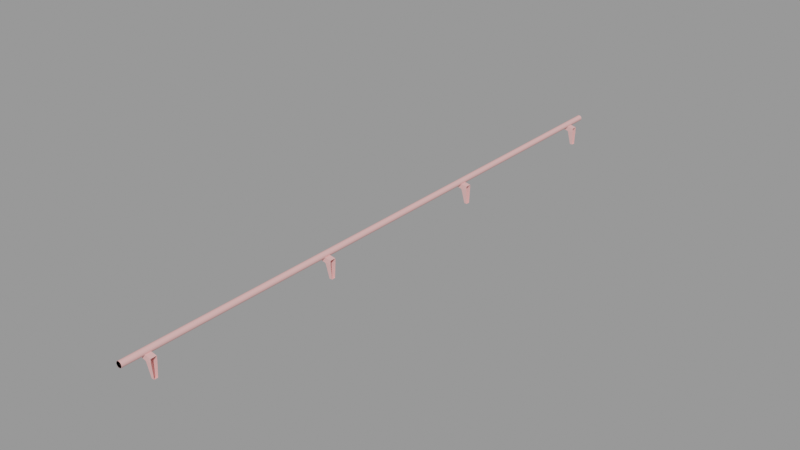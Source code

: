 # Source: railing_stairs001c.blend  (saved by Blender 2.92.15; exported with 4.5.12 LTS)
import bpy
from mathutils import Matrix  # noqa: F401  (used for matrix-valued properties, if any)

bpy.ops.wm.read_factory_settings(use_empty=True)
scene = bpy.context.scene
scene.name = 'railing_stairs001c.qc'

# ---- collections
col_railing_stairs001c = bpy.data.collections.new('railing_stairs001c'); scene.collection.children.link(col_railing_stairs001c)

# ---- materials (node trees are filled in below, after node groups)
mat_railing_stairs001 = bpy.data.materials.new('railing_stairs001')
mat_railing_stairs001.use_transparent_shadow = False
mat_railing_stairs001.diffuse_color = (0.8714, 0.4722, 0.4555, 1.0)
mat_phy = bpy.data.materials.new('  phy')
mat_phy.use_transparent_shadow = False
mat_phy.diffuse_color = (0.8835, 0.8178, 0.4435, 1.0)

# ---- material node trees

# ---- meshes
me_railing_stairs001c_reference = bpy.data.meshes.new('railing_stairs001c_reference')
me_railing_stairs001c_reference.from_pydata([(-3.872, -96.98, 1.977), (-0.006159, -96.98, 1.26), (-3.872, -95.02, 1.977), (-0.006159, -95.02, 1.26), (-1.899, 95.06, -0.561), (-0.9708, 95.4, -5.001), (-0.008143, 95.4, -5.001), (-0.006167, 95.02, 0.04216), (-1.408, 95.02, 0.04216), (-1.994, 95.05, -0.3216), (-2.164, 95.03, -0.1277), (-2.389, 95.02, -0.001556), (-2.643, 95.02, 0.04216), (-0.004188, 32.6, -5.001), (-0.9621, 32.6, -5.001), (-0.006164, 32.98, 0.04216), (-1.387, 32.98, 0.04216), (-1.88, 32.94, -0.5613), (-1.975, 32.95, -0.3219), (-2.144, 32.97, -0.1278), (-2.369, 32.98, -0.001601), (-2.623, 32.98, 0.04216), (-0.9708, 31.4, -5.001), (-0.00814, 31.4, -5.001), (-1.899, 31.06, -0.561), (-0.006164, 31.02, 0.04216), (-1.408, 31.02, 0.04216), (-1.994, 31.05, -0.3216), (-2.164, 31.03, -0.1277), (-2.389, 31.02, -0.001559), (-2.643, 31.02, 0.04216), (-0.9708, -32.6, -5.001), (-0.9621, -31.4, -5.001), (-0.008138, -32.6, -5.001), (-0.004186, -31.4, -5.001), (-1.899, -32.94, -0.561), (-0.006162, -32.98, 0.04215), (-1.408, -32.98, 0.04215), (-1.994, -32.95, -0.3216), (-2.164, -32.97, -0.1277), (-2.389, -32.98, -0.001561), (-2.643, -32.98, 0.04215), (-1.899, -96.94, -0.561), (-0.9708, -96.6, -5.001), (-0.008135, -96.6, -5.001), (-0.006159, -96.98, 0.04215), (-1.408, -96.98, 0.04215), (-1.994, -96.95, -0.3216), (-2.164, -96.97, -0.1277), (-2.389, -96.98, -0.001564), (-2.643, -96.98, 0.04215), (-0.004191, 96.6, -5.001), (-0.9621, 96.6, -5.001), (-0.006167, 96.98, 0.04216), (-1.387, 96.98, 0.04216), (-1.88, 96.94, -0.5613), (-1.975, 96.95, -0.3218), (-2.144, 96.97, -0.1278), (-2.369, 96.98, -0.001598), (-2.623, 96.98, 0.04216), (-3.872, 96.98, 1.977), (-0.006167, 96.98, 1.26), (-3.272, 96.98, 0.1098), (-3.272, 31.02, 0.1098), (-3.872, 31.02, 1.977), (-3.872, 32.98, 1.977), (-3.272, 32.98, 0.1098), (-3.872, 95.02, 1.977), (-3.272, 95.02, 0.1098), (-0.006167, 95.02, 1.26), (-0.006164, 32.98, 1.26), (-0.006164, 31.02, 1.26), (-3.872, -31.02, 1.977), (-0.006162, -31.02, 1.26), (-3.272, -31.02, 0.1098), (-2.623, -31.02, 0.04215), (-1.387, -31.02, 0.04215), (-0.006162, -31.02, 0.04215), (-3.272, -32.98, 0.1098), (-3.872, -32.98, 1.977), (-2.369, -31.02, -0.001603), (-2.144, -31.03, -0.1278), (-1.975, -31.05, -0.3219), (-1.88, -31.06, -0.5613), (-3.272, -96.98, 0.1098), (-3.272, -95.02, 0.1098), (-2.623, -95.02, 0.04215), (-2.369, -95.02, -0.001606), (-2.144, -95.03, -0.1278), (-1.975, -95.05, -0.3219), (-1.88, -95.06, -0.5613), (-0.9621, -95.4, -5.001), (-0.006162, -32.98, 1.26), (-0.004183, -95.4, -5.001), (-0.006159, -95.02, 0.04215), (-1.387, -95.02, 0.04215), (-2.045, -104.0, 1.7), (-2.187, -104.0, 1.421), (-2.045, 104.0, 1.7), (-2.187, 104.0, 1.422), (-2.408, -104.0, 1.2), (-2.408, 104.0, 1.2), (-2.687, -104.0, 1.058), (-2.687, 104.0, 1.058), (-2.996, -104.0, 1.009), (-2.996, 104.0, 1.009), (-3.305, -104.0, 1.058), (-3.305, 104.0, 1.058), (-3.584, -104.0, 1.2), (-3.584, 104.0, 1.2), (-3.805, -104.0, 1.421), (-3.805, 104.0, 1.422), (-3.947, -104.0, 1.7), (-3.947, 104.0, 1.7), (-3.996, -104.0, 2.009), (-3.996, 104.0, 2.009), (-3.947, -104.0, 2.318), (-3.947, 104.0, 2.318), (-3.805, -104.0, 2.597), (-3.805, 104.0, 2.597), (-3.584, -104.0, 2.818), (-3.584, 104.0, 2.818), (-3.305, -104.0, 2.96), (-3.305, 104.0, 2.96), (-2.996, -104.0, 3.009), (-2.996, 104.0, 3.009), (-2.687, -104.0, 2.96), (-2.687, 104.0, 2.96), (-2.408, -104.0, 2.818), (-2.408, 104.0, 2.818), (-2.187, -104.0, 2.597), (-2.187, 104.0, 2.597), (-2.045, -104.0, 2.318), (-2.045, 104.0, 2.318), (-1.996, -104.0, 2.009), (-1.996, 104.0, 2.009), (-2.996, -104.0, 2.009), (-2.996, 104.0, 2.009)], [], [(0, 1, 2), (1, 3, 2), (4, 5, 6), (7, 8, 6), (8, 4, 6), (8, 9, 4), (8, 10, 9), (8, 11, 10), (8, 12, 11), (13, 14, 15), (15, 14, 16), (17, 16, 14), (16, 17, 18), (16, 18, 19), (16, 19, 20), (16, 20, 21), (22, 14, 23), (23, 14, 13), (24, 22, 23), (25, 26, 23), (26, 24, 23), (26, 27, 24), (26, 28, 27), (26, 29, 28), (26, 30, 29), (31, 32, 33), (33, 32, 34), (35, 31, 33), (36, 37, 33), (37, 35, 33), (37, 38, 35), (37, 39, 38), (37, 40, 39), (37, 41, 40), (42, 43, 44), (45, 46, 44), (46, 42, 44), (46, 47, 42), (46, 48, 47), (46, 49, 48), (46, 50, 49), (51, 52, 53), (53, 52, 54), (55, 54, 52), (54, 55, 56), (54, 56, 57), (54, 57, 58), (54, 58, 59), (5, 52, 6), (6, 52, 51), (60, 61, 62), (62, 61, 59), (59, 61, 54), (61, 53, 54), (63, 64, 65), (66, 63, 65), (66, 21, 63), (21, 30, 63), (30, 21, 29), (29, 21, 20), (29, 20, 28), (28, 20, 19), (28, 19, 27), (27, 19, 18), (27, 18, 24), (24, 18, 17), (24, 17, 22), (17, 14, 22), (67, 68, 69), (68, 12, 69), (12, 8, 69), (8, 7, 69), (67, 69, 60), (69, 61, 60), (65, 70, 66), (66, 70, 21), (21, 70, 16), (70, 15, 16), (68, 67, 60), (62, 68, 60), (62, 59, 68), (59, 12, 68), (12, 59, 11), (11, 59, 58), (11, 58, 10), (10, 58, 57), (10, 57, 9), (9, 57, 56), (9, 56, 4), (4, 56, 55), (4, 55, 5), (55, 52, 5), (64, 71, 65), (71, 70, 65), (72, 73, 74), (74, 73, 75), (75, 73, 76), (73, 77, 76), (78, 79, 72), (74, 78, 72), (74, 75, 78), (75, 41, 78), (41, 75, 40), (40, 75, 80), (40, 80, 39), (39, 80, 81), (39, 81, 38), (38, 81, 82), (38, 82, 35), (35, 82, 83), (35, 83, 31), (83, 32, 31), (84, 0, 2), (85, 84, 2), (85, 86, 84), (86, 50, 84), (50, 86, 49), (49, 86, 87), (49, 87, 48), (48, 87, 88), (48, 88, 47), (47, 88, 89), (47, 89, 42), (42, 89, 90), (42, 90, 43), (90, 91, 43), (79, 92, 72), (92, 73, 72), (79, 78, 92), (78, 41, 92), (41, 37, 92), (37, 36, 92), (93, 91, 94), (94, 91, 95), (90, 95, 91), (95, 90, 89), (95, 89, 88), (95, 88, 87), (95, 87, 86), (43, 91, 44), (44, 91, 93), (2, 3, 85), (85, 3, 86), (86, 3, 95), (3, 94, 95), (96, 97, 98), (97, 99, 98), (97, 100, 99), (100, 101, 99), (100, 102, 101), (102, 103, 101), (102, 104, 103), (104, 105, 103), (104, 106, 105), (106, 107, 105), (106, 108, 107), (108, 109, 107), (108, 110, 109), (110, 111, 109), (110, 112, 111), (112, 113, 111), (112, 114, 113), (114, 115, 113), (114, 116, 115), (116, 117, 115), (116, 118, 117), (118, 119, 117), (118, 120, 119), (120, 121, 119), (120, 122, 121), (122, 123, 121), (122, 124, 123), (124, 125, 123), (124, 126, 125), (126, 127, 125), (126, 128, 127), (128, 129, 127), (128, 130, 129), (130, 131, 129), (130, 132, 131), (132, 133, 131), (132, 134, 133), (134, 135, 133), (134, 96, 135), (96, 98, 135), (97, 96, 136), (96, 134, 136), (134, 132, 136), (132, 130, 136), (130, 128, 136), (128, 126, 136), (126, 124, 136), (124, 122, 136), (122, 120, 136), (120, 118, 136), (118, 116, 136), (116, 114, 136), (114, 112, 136), (112, 110, 136), (110, 108, 136), (108, 106, 136), (106, 104, 136), (104, 102, 136), (102, 100, 136), (100, 97, 136), (98, 99, 137), (99, 101, 137), (101, 103, 137), (103, 105, 137), (105, 107, 137), (107, 109, 137), (109, 111, 137), (111, 113, 137), (113, 115, 137), (115, 117, 137), (117, 119, 137), (119, 121, 137), (121, 123, 137), (123, 125, 137), (125, 127, 137), (127, 129, 137), (129, 131, 137), (131, 133, 137), (133, 135, 137), (135, 98, 137), (76, 80, 75), (76, 81, 80), (76, 82, 81), (76, 83, 82), (83, 76, 32), (77, 32, 76), (34, 32, 77), (0, 84, 1), (84, 50, 1), (50, 46, 1), (46, 45, 1), (64, 63, 71), (63, 30, 71), (30, 26, 71), (26, 25, 71)])
me_railing_stairs001c_reference.polygons.foreach_set('use_smooth', [True] * 240)
_k = set([(0, 1), (0, 2), (0, 84), (1, 46), (2, 3), (2, 85), (4, 5), (4, 9), (5, 6), (5, 52), (6, 52), (7, 8), (8, 12), (8, 69), (9, 10), (10, 11), (11, 12), (12, 68), (13, 14), (14, 17), (14, 22), (14, 23), (15, 16), (16, 21), (17, 18), (18, 19), (19, 20), (20, 21), (21, 66), (22, 23), (22, 24), (24, 27), (25, 26), (26, 30), (26, 71), (27, 28), (28, 29), (29, 30), (30, 63), (31, 32), (31, 33), (31, 35), (32, 33), (32, 34), (32, 83), (35, 38), (36, 37), (37, 41), (37, 92), (38, 39), (39, 40), (40, 41), (41, 78), (42, 43), (42, 47), (43, 44), (43, 91), (44, 91), (45, 46), (46, 50), (47, 48), (48, 49), (49, 50), (50, 84), (51, 52), (52, 55), (53, 54), (54, 59), (55, 56), (56, 57), (57, 58), (58, 59), (59, 62), (60, 61), (60, 62), (60, 67), (63, 64), (64, 65), (64, 71), (65, 66), (65, 70), (67, 68), (67, 69), (72, 73), (72, 74), (72, 79), (74, 75), (75, 76), (75, 80), (76, 77), (78, 79), (79, 92), (80, 81), (81, 82), (82, 83), (85, 86), (86, 87), (86, 95), (87, 88), (88, 89), (89, 90), (90, 91), (91, 93), (94, 95), (96, 97), (96, 134), (97, 100), (98, 99), (98, 135), (99, 101), (100, 102), (101, 103), (102, 104), (103, 105), (104, 106), (105, 107), (106, 108), (107, 109), (108, 110), (109, 111), (110, 112), (111, 113), (112, 114), (113, 115), (114, 116), (115, 117), (116, 118), (117, 119), (118, 120), (119, 121), (120, 122), (121, 123), (122, 124), (123, 125), (124, 126), (125, 127), (126, 128), (127, 129), (128, 130), (129, 131), (130, 132), (131, 133), (132, 134), (133, 135)])
me_railing_stairs001c_reference.attributes.new('sharp_edge', 'BOOLEAN', 'EDGE').data.foreach_set('value', [ (min(e.vertices), max(e.vertices)) in _k for e in me_railing_stairs001c_reference.edges])
_uv = me_railing_stairs001c_reference.uv_layers.new(name='UVMap')
_uv.uv.foreach_set('vector', [0.4986, 0.7147, 0.4988, 0.8729, 0.6318, 0.7144, 0.4988, 0.8729, 0.632, 0.8726, 0.6318, 0.7144, 0.768, 0.8195, 0.719, 0.507, 0.6688, 0.5071, 0.6694, 0.8645, 0.7424, 0.8645, 0.6688, 0.5071, 0.7424, 0.8645, 0.768, 0.8195, 0.6688, 0.5071, 0.7424, 0.8645, 0.773, 0.8373, 0.768, 0.8195, 0.7424, 0.8645, 0.7818, 0.8518, 0.773, 0.8373, 0.7424, 0.8645, 0.7936, 0.8612, 0.7818, 0.8518, 0.7424, 0.8645, 0.8069, 0.8644, 0.7936, 0.8612, 0.6674, 0.4985, 0.7214, 0.4985, 0.6673, 0.1395, 0.6673, 0.1395, 0.7214, 0.4985, 0.7451, 0.1395, 0.7729, 0.1847, 0.7451, 0.1395, 0.7214, 0.4985, 0.7451, 0.1395, 0.7729, 0.1847, 0.7782, 0.1668, 0.7451, 0.1395, 0.7782, 0.1668, 0.7877, 0.1523, 0.7451, 0.1395, 0.7877, 0.1523, 0.8004, 0.1428, 0.7451, 0.1395, 0.8004, 0.1428, 0.8147, 0.1396, 0.5218, 0.07698, 0.604, 0.07638, 0.5217, 0.04027, 0.5217, 0.04027, 0.604, 0.07638, 0.6039, 0.03985, 0.768, 0.8195, 0.719, 0.507, 0.6688, 0.5071, 0.6694, 0.8645, 0.7424, 0.8645, 0.6688, 0.5071, 0.7424, 0.8645, 0.768, 0.8195, 0.6688, 0.5071, 0.7424, 0.8645, 0.773, 0.8373, 0.768, 0.8195, 0.7424, 0.8645, 0.7818, 0.8518, 0.773, 0.8373, 0.7424, 0.8645, 0.7936, 0.8612, 0.7818, 0.8518, 0.7424, 0.8645, 0.8069, 0.8644, 0.7936, 0.8612, 0.5218, 0.07698, 0.604, 0.07638, 0.5217, 0.04027, 0.5217, 0.04027, 0.604, 0.07638, 0.6039, 0.03985, 0.768, 0.8195, 0.719, 0.507, 0.6688, 0.5071, 0.6694, 0.8645, 0.7424, 0.8645, 0.6688, 0.5071, 0.7424, 0.8645, 0.768, 0.8195, 0.6688, 0.5071, 0.7424, 0.8645, 0.773, 0.8373, 0.768, 0.8195, 0.7424, 0.8645, 0.7818, 0.8518, 0.773, 0.8373, 0.7424, 0.8645, 0.7936, 0.8612, 0.7818, 0.8518, 0.7424, 0.8645, 0.8069, 0.8644, 0.7936, 0.8612, 0.768, 0.8195, 0.719, 0.507, 0.6688, 0.5071, 0.6694, 0.8645, 0.7424, 0.8645, 0.6688, 0.5071, 0.7424, 0.8645, 0.768, 0.8195, 0.6688, 0.5071, 0.7424, 0.8645, 0.773, 0.8373, 0.768, 0.8195, 0.7424, 0.8645, 0.7818, 0.8518, 0.773, 0.8373, 0.7424, 0.8645, 0.7936, 0.8612, 0.7818, 0.8518, 0.7424, 0.8645, 0.8069, 0.8644, 0.7936, 0.8612, 0.6674, 0.4985, 0.7214, 0.4985, 0.6673, 0.1395, 0.6673, 0.1395, 0.7214, 0.4985, 0.7451, 0.1395, 0.7729, 0.1847, 0.7451, 0.1395, 0.7214, 0.4985, 0.7451, 0.1395, 0.7729, 0.1847, 0.7782, 0.1668, 0.7451, 0.1395, 0.7782, 0.1668, 0.7877, 0.1523, 0.7451, 0.1395, 0.7877, 0.1523, 0.8004, 0.1428, 0.7451, 0.1395, 0.8004, 0.1428, 0.8147, 0.1396, 0.5218, 0.07698, 0.604, 0.07638, 0.5217, 0.04027, 0.5217, 0.04027, 0.604, 0.07638, 0.6039, 0.03985, 0.8849, 0.01845, 0.6672, 0.07194, 0.8512, 0.1345, 0.8512, 0.1345, 0.6672, 0.07194, 0.8147, 0.1396, 0.8147, 0.1396, 0.6672, 0.07194, 0.7451, 0.1395, 0.6672, 0.07194, 0.6673, 0.1395, 0.7451, 0.1395, 0.4984, 0.5571, 0.4986, 0.7147, 0.6318, 0.7144, 0.6316, 0.5567, 0.4984, 0.5571, 0.6318, 0.7144, 0.6316, 0.5567, 0.6316, 0.5067, 0.4984, 0.5571, 0.6316, 0.5067, 0.4984, 0.5085, 0.4984, 0.5571, 0.4984, 0.5085, 0.6316, 0.5067, 0.4986, 0.4914, 0.4986, 0.4914, 0.6316, 0.5067, 0.6313, 0.4896, 0.4986, 0.4914, 0.6313, 0.4896, 0.4992, 0.469, 0.4992, 0.469, 0.6313, 0.4896, 0.6306, 0.4672, 0.4992, 0.469, 0.6306, 0.4672, 0.5001, 0.4431, 0.5001, 0.4431, 0.6306, 0.4672, 0.6296, 0.4413, 0.5001, 0.4431, 0.6296, 0.4413, 0.5012, 0.4195, 0.5012, 0.4195, 0.6296, 0.4413, 0.6283, 0.4178, 0.5012, 0.4195, 0.6283, 0.4178, 0.5218, 0.07698, 0.6283, 0.4178, 0.604, 0.07638, 0.5218, 0.07698, 0.8712, 0.9849, 0.8396, 0.8694, 0.6695, 0.9317, 0.8396, 0.8694, 0.8069, 0.8644, 0.6695, 0.9317, 0.8069, 0.8644, 0.7424, 0.8645, 0.6695, 0.9317, 0.7424, 0.8645, 0.6694, 0.8645, 0.6695, 0.9317, 0.4986, 0.7147, 0.4988, 0.8729, 0.6318, 0.7144, 0.4988, 0.8729, 0.632, 0.8726, 0.6318, 0.7144, 0.8849, 0.01845, 0.6672, 0.07194, 0.8512, 0.1345, 0.8512, 0.1345, 0.6672, 0.07194, 0.8147, 0.1396, 0.8147, 0.1396, 0.6672, 0.07194, 0.7451, 0.1395, 0.6672, 0.07194, 0.6673, 0.1395, 0.7451, 0.1395, 0.4984, 0.5571, 0.4986, 0.7147, 0.6318, 0.7144, 0.6316, 0.5567, 0.4984, 0.5571, 0.6318, 0.7144, 0.6316, 0.5567, 0.6316, 0.5067, 0.4984, 0.5571, 0.6316, 0.5067, 0.4984, 0.5085, 0.4984, 0.5571, 0.4984, 0.5085, 0.6316, 0.5067, 0.4986, 0.4914, 0.4986, 0.4914, 0.6316, 0.5067, 0.6313, 0.4896, 0.4986, 0.4914, 0.6313, 0.4896, 0.4992, 0.469, 0.4992, 0.469, 0.6313, 0.4896, 0.6306, 0.4672, 0.4992, 0.469, 0.6306, 0.4672, 0.5001, 0.4431, 0.5001, 0.4431, 0.6306, 0.4672, 0.6296, 0.4413, 0.5001, 0.4431, 0.6296, 0.4413, 0.5012, 0.4195, 0.5012, 0.4195, 0.6296, 0.4413, 0.6283, 0.4178, 0.5012, 0.4195, 0.6283, 0.4178, 0.5218, 0.07698, 0.6283, 0.4178, 0.604, 0.07638, 0.5218, 0.07698, 0.4986, 0.7147, 0.4988, 0.8729, 0.6318, 0.7144, 0.4988, 0.8729, 0.632, 0.8726, 0.6318, 0.7144, 0.8849, 0.01845, 0.6672, 0.07194, 0.8512, 0.1345, 0.8512, 0.1345, 0.6672, 0.07194, 0.8147, 0.1396, 0.8147, 0.1396, 0.6672, 0.07194, 0.7451, 0.1395, 0.6672, 0.07194, 0.6673, 0.1395, 0.7451, 0.1395, 0.4984, 0.5571, 0.4986, 0.7147, 0.6318, 0.7144, 0.6316, 0.5567, 0.4984, 0.5571, 0.6318, 0.7144, 0.6316, 0.5567, 0.6316, 0.5067, 0.4984, 0.5571, 0.6316, 0.5067, 0.4984, 0.5085, 0.4984, 0.5571, 0.4984, 0.5085, 0.6316, 0.5067, 0.4986, 0.4914, 0.4986, 0.4914, 0.6316, 0.5067, 0.6313, 0.4896, 0.4986, 0.4914, 0.6313, 0.4896, 0.4992, 0.469, 0.4992, 0.469, 0.6313, 0.4896, 0.6306, 0.4672, 0.4992, 0.469, 0.6306, 0.4672, 0.5001, 0.4431, 0.5001, 0.4431, 0.6306, 0.4672, 0.6296, 0.4413, 0.5001, 0.4431, 0.6296, 0.4413, 0.5012, 0.4195, 0.5012, 0.4195, 0.6296, 0.4413, 0.6283, 0.4178, 0.5012, 0.4195, 0.6283, 0.4178, 0.5218, 0.07698, 0.6283, 0.4178, 0.604, 0.07638, 0.5218, 0.07698, 0.4984, 0.5571, 0.4986, 0.7147, 0.6318, 0.7144, 0.6316, 0.5567, 0.4984, 0.5571, 0.6318, 0.7144, 0.6316, 0.5567, 0.6316, 0.5067, 0.4984, 0.5571, 0.6316, 0.5067, 0.4984, 0.5085, 0.4984, 0.5571, 0.4984, 0.5085, 0.6316, 0.5067, 0.4986, 0.4914, 0.4986, 0.4914, 0.6316, 0.5067, 0.6313, 0.4896, 0.4986, 0.4914, 0.6313, 0.4896, 0.4992, 0.469, 0.4992, 0.469, 0.6313, 0.4896, 0.6306, 0.4672, 0.4992, 0.469, 0.6306, 0.4672, 0.5001, 0.4431, 0.5001, 0.4431, 0.6306, 0.4672, 0.6296, 0.4413, 0.5001, 0.4431, 0.6296, 0.4413, 0.5012, 0.4195, 0.5012, 0.4195, 0.6296, 0.4413, 0.6283, 0.4178, 0.5012, 0.4195, 0.6283, 0.4178, 0.5218, 0.07698, 0.6283, 0.4178, 0.604, 0.07638, 0.5218, 0.07698, 0.4986, 0.7147, 0.4988, 0.8729, 0.6318, 0.7144, 0.4988, 0.8729, 0.632, 0.8726, 0.6318, 0.7144, 0.8712, 0.9849, 0.8396, 0.8694, 0.6695, 0.9317, 0.8396, 0.8694, 0.8069, 0.8644, 0.6695, 0.9317, 0.8069, 0.8644, 0.7424, 0.8645, 0.6695, 0.9317, 0.7424, 0.8645, 0.6694, 0.8645, 0.6695, 0.9317, 0.6674, 0.4985, 0.7214, 0.4985, 0.6673, 0.1395, 0.6673, 0.1395, 0.7214, 0.4985, 0.7451, 0.1395, 0.7729, 0.1847, 0.7451, 0.1395, 0.7214, 0.4985, 0.7451, 0.1395, 0.7729, 0.1847, 0.7782, 0.1668, 0.7451, 0.1395, 0.7782, 0.1668, 0.7877, 0.1523, 0.7451, 0.1395, 0.7877, 0.1523, 0.8004, 0.1428, 0.7451, 0.1395, 0.8004, 0.1428, 0.8147, 0.1396, 0.5218, 0.07698, 0.604, 0.07638, 0.5217, 0.04027, 0.5217, 0.04027, 0.604, 0.07638, 0.6039, 0.03985, 0.8849, 0.01845, 0.6672, 0.07194, 0.8512, 0.1345, 0.8512, 0.1345, 0.6672, 0.07194, 0.8147, 0.1396, 0.8147, 0.1396, 0.6672, 0.07194, 0.7451, 0.1395, 0.6672, 0.07194, 0.6673, 0.1395, 0.7451, 0.1395, 0.03006, -14.72, 0.05218, -14.72, 0.03006, 16.08, 0.05218, -14.72, 0.05218, 16.08, 0.03006, 16.08, 0.05218, -14.72, 0.0743, -14.72, 0.05218, 16.08, 0.0743, -14.72, 0.0743, 16.08, 0.05218, 16.08, 0.0743, -14.72, 0.09642, -14.72, 0.0743, 16.08, 0.09642, -14.72, 0.09642, 16.08, 0.0743, 16.08, 0.09642, -14.72, 0.1185, -14.72, 0.09642, 16.08, 0.1185, -14.72, 0.1185, 16.08, 0.09642, 16.08, 0.1185, -14.72, 0.1407, -14.72, 0.1185, 16.08, 0.1407, -14.72, 0.1407, 16.08, 0.1185, 16.08, 0.1407, -14.72, 0.1628, -14.72, 0.1407, 16.08, 0.1628, -14.72, 0.1628, 16.08, 0.1407, 16.08, 0.1628, -14.72, 0.1849, -14.72, 0.1628, 16.08, 0.1849, -14.72, 0.1849, 16.08, 0.1628, 16.08, 0.1849, -14.72, 0.207, -14.72, 0.1849, 16.08, 0.207, -14.72, 0.207, 16.08, 0.1849, 16.08, 0.207, -14.72, 0.2291, -14.72, 0.207, 16.08, 0.2291, -14.72, 0.2291, 16.08, 0.207, 16.08, 0.2291, -14.72, 0.2512, -14.72, 0.2291, 16.08, 0.2512, -14.72, 0.2512, 16.08, 0.2291, 16.08, 0.2512, -14.72, 0.2734, -14.72, 0.2512, 16.08, 0.2734, -14.72, 0.2734, 16.08, 0.2512, 16.08, 0.2734, -14.72, 0.2955, -14.72, 0.2734, 16.08, 0.2955, -14.72, 0.2955, 16.08, 0.2734, 16.08, 0.2955, -14.72, 0.3176, -14.72, 0.2955, 16.08, 0.3176, -14.72, 0.3176, 16.08, 0.2955, 16.08, 0.3176, -14.72, 0.3397, -14.72, 0.3176, 16.08, 0.3397, -14.72, 0.3397, 16.08, 0.3176, 16.08, 0.3397, -14.72, 0.3618, -14.72, 0.3397, 16.08, 0.3618, -14.72, 0.3618, 16.08, 0.3397, 16.08, 0.3618, -14.72, 0.3839, -14.72, 0.3618, 16.08, 0.3839, -14.72, 0.3839, 16.08, 0.3618, 16.08, 0.3839, -14.72, 0.4061, -14.72, 0.3839, 16.08, 0.4061, -14.72, 0.4061, 16.08, 0.3839, 16.08, 0.4061, -14.72, 0.4282, -14.72, 0.4061, 16.08, 0.4282, -14.72, 0.4282, 16.08, 0.4061, 16.08, 0.4282, -14.72, 0.4503, -14.72, 0.4282, 16.08, 0.4503, -14.72, 0.4503, 16.08, 0.4282, 16.08, 0.4503, -14.72, 0.4724, -14.72, 0.4503, 16.08, 0.4724, -14.72, 0.4724, 16.08, 0.4503, 16.08, 0.7987, 0.6575, 0.8022, 0.6358, 0.8688, 0.6576, 0.8022, 0.6358, 0.8122, 0.6163, 0.8688, 0.6576, 0.8122, 0.6163, 0.8277, 0.6008, 0.8688, 0.6576, 0.8277, 0.6008, 0.8473, 0.5908, 0.8688, 0.6576, 0.8473, 0.5908, 0.869, 0.5875, 0.8688, 0.6576, 0.869, 0.5875, 0.8906, 0.5909, 0.8688, 0.6576, 0.8906, 0.5909, 0.9102, 0.6009, 0.8688, 0.6576, 0.9102, 0.6009, 0.9257, 0.6165, 0.8688, 0.6576, 0.9257, 0.6165, 0.9356, 0.636, 0.8688, 0.6576, 0.9356, 0.636, 0.939, 0.6577, 0.8688, 0.6576, 0.939, 0.6577, 0.9355, 0.6794, 0.8688, 0.6576, 0.9355, 0.6794, 0.9255, 0.6989, 0.8688, 0.6576, 0.9255, 0.6989, 0.91, 0.7144, 0.8688, 0.6576, 0.91, 0.7144, 0.8904, 0.7243, 0.8688, 0.6576, 0.8904, 0.7243, 0.8687, 0.7277, 0.8688, 0.6576, 0.8687, 0.7277, 0.847, 0.7242, 0.8688, 0.6576, 0.847, 0.7242, 0.8275, 0.7142, 0.8688, 0.6576, 0.8275, 0.7142, 0.812, 0.6987, 0.8688, 0.6576, 0.812, 0.6987, 0.8021, 0.6791, 0.8688, 0.6576, 0.8021, 0.6791, 0.7987, 0.6575, 0.8688, 0.6576, 0.8472, 0.3496, 0.8689, 0.3461, 0.8689, 0.4164, 0.8689, 0.3461, 0.8906, 0.3496, 0.8689, 0.4164, 0.8906, 0.3496, 0.9102, 0.3595, 0.8689, 0.4164, 0.9102, 0.3595, 0.9258, 0.3751, 0.8689, 0.4164, 0.9258, 0.3751, 0.9358, 0.3947, 0.8689, 0.4164, 0.9358, 0.3947, 0.9392, 0.4164, 0.8689, 0.4164, 0.9392, 0.4164, 0.9358, 0.4382, 0.8689, 0.4164, 0.9358, 0.4382, 0.9258, 0.4578, 0.8689, 0.4164, 0.9258, 0.4578, 0.9102, 0.4733, 0.8689, 0.4164, 0.9102, 0.4733, 0.8906, 0.4833, 0.8689, 0.4164, 0.8906, 0.4833, 0.8689, 0.4868, 0.8689, 0.4164, 0.8689, 0.4868, 0.8472, 0.4833, 0.8689, 0.4164, 0.8472, 0.4833, 0.8276, 0.4733, 0.8689, 0.4164, 0.8276, 0.4733, 0.812, 0.4578, 0.8689, 0.4164, 0.812, 0.4578, 0.802, 0.4382, 0.8689, 0.4164, 0.802, 0.4382, 0.7986, 0.4164, 0.8689, 0.4164, 0.7986, 0.4164, 0.802, 0.3947, 0.8689, 0.4164, 0.802, 0.3947, 0.812, 0.3751, 0.8689, 0.4164, 0.812, 0.3751, 0.8276, 0.3595, 0.8689, 0.4164, 0.8276, 0.3595, 0.8472, 0.3496, 0.8689, 0.4164, 0.7451, 0.1395, 0.8004, 0.1428, 0.8147, 0.1396, 0.7451, 0.1395, 0.7877, 0.1523, 0.8004, 0.1428, 0.7451, 0.1395, 0.7782, 0.1668, 0.7877, 0.1523, 0.7451, 0.1395, 0.7729, 0.1847, 0.7782, 0.1668, 0.7729, 0.1847, 0.7451, 0.1395, 0.7214, 0.4985, 0.6673, 0.1395, 0.7214, 0.4985, 0.7451, 0.1395, 0.6674, 0.4985, 0.7214, 0.4985, 0.6673, 0.1395, 0.8712, 0.9849, 0.8396, 0.8694, 0.6695, 0.9317, 0.8396, 0.8694, 0.8069, 0.8644, 0.6695, 0.9317, 0.8069, 0.8644, 0.7424, 0.8645, 0.6695, 0.9317, 0.7424, 0.8645, 0.6694, 0.8645, 0.6695, 0.9317, 0.8712, 0.9849, 0.8396, 0.8694, 0.6695, 0.9317, 0.8396, 0.8694, 0.8069, 0.8644, 0.6695, 0.9317, 0.8069, 0.8644, 0.7424, 0.8645, 0.6695, 0.9317, 0.7424, 0.8645, 0.6694, 0.8645, 0.6695, 0.9317])
me_railing_stairs001c_reference.materials.append(mat_railing_stairs001)
me_railing_stairs001c_reference.use_remesh_fix_poles = True
me_railing_stairs001c_reference.use_remesh_preserve_attributes = False
me_railing_stairs001c_reference.use_mirror_vertex_groups = False
me_railing_stairs001c_reference.update()
me_railing_stairs001c_reference.normals_split_custom_set([tuple(v) for v in zip(*[iter([0.1824, 0.0, 0.9832, 0.1824, 0.0, 0.9832, 0.1824, 0.0, 0.9832, 0.1824, 0.0, 0.9832, 0.1824, 0.0, 0.9832, 0.1824, 0.0, 0.9832, -1.781e-05, -0.9972, -0.07436, 0.0, -0.9972, -0.07436, -1.67e-06, -0.9972, -0.07436, 0.0, -0.9972, -0.07436, -9.383e-06, -0.9972, -0.07437, -1.67e-06, -0.9972, -0.07436, -9.383e-06, -0.9972, -0.07437, -1.781e-05, -0.9972, -0.07436, -1.67e-06, -0.9972, -0.07436, -9.383e-06, -0.9972, -0.07437, -1.216e-05, -0.9972, -0.07435, -1.781e-05, -0.9972, -0.07436, -9.383e-06, -0.9972, -0.07437, -1.172e-05, -0.9972, -0.07433, -1.216e-05, -0.9972, -0.07435, -9.383e-06, -0.9972, -0.07437, -2.192e-06, -0.9972, -0.07495, -1.172e-05, -0.9972, -0.07433, -9.383e-06, -0.9972, -0.07437, 0.0, -0.9972, -0.07507, -2.192e-06, -0.9972, -0.07495, 0.0, 0.9972, -0.07436, -9.342e-08, 0.9972, -0.07436, 0.0, 0.9972, -0.07436, 0.0, 0.9972, -0.07436, -9.342e-08, 0.9972, -0.07436, -2.191e-06, 0.9972, -0.07436, -2.697e-06, 0.9972, -0.07436, -2.191e-06, 0.9972, -0.07436, -9.342e-08, 0.9972, -0.07436, -2.191e-06, 0.9972, -0.07436, -2.697e-06, 0.9972, -0.07436, -8.4e-06, 0.9972, -0.07435, -2.191e-06, 0.9972, -0.07436, -8.4e-06, 0.9972, -0.07435, -4.309e-06, 0.9972, -0.07439, -2.191e-06, 0.9972, -0.07436, -4.309e-06, 0.9972, -0.07439, -1.859e-07, 0.9972, -0.0744, -2.191e-06, 0.9972, -0.07436, -1.859e-07, 0.9972, -0.0744, 0.0, 0.9972, -0.0744, 0.0, 0.0, -1.0, 0.0, 0.0, -1.0, 0.0, 0.0, -1.0, 0.0, 0.0, -1.0, 0.0, 0.0, -1.0, 0.0, 0.0, -1.0, -8.148e-06, -0.9972, -0.07437, 0.0, -0.9972, -0.07436, -8.154e-07, -0.9972, -0.07436, 0.0, -0.9972, -0.07436, -3.89e-06, -0.9972, -0.07437, -8.154e-07, -0.9972, -0.07436, -3.89e-06, -0.9972, -0.07437, -8.148e-06, -0.9972, -0.07437, -8.154e-07, -0.9972, -0.07436, -3.89e-06, -0.9972, -0.07437, -2.735e-06, -0.9972, -0.07438, -8.148e-06, -0.9972, -0.07437, -3.89e-06, -0.9972, -0.07437, -4.162e-06, -0.9972, -0.07434, -2.735e-06, -0.9972, -0.07438, -3.89e-06, -0.9972, -0.07437, -1.044e-06, -0.9972, -0.07448, -4.162e-06, -0.9972, -0.07434, -3.89e-06, -0.9972, -0.07437, 0.0, -0.9972, -0.07451, -1.044e-06, -0.9972, -0.07448, 0.0, 0.0, -1.0, 0.0, 0.0, -1.0, 0.0, 0.0, -1.0, 0.0, 0.0, -1.0, 0.0, 0.0, -1.0, 0.0, 0.0, -1.0, -8.173e-06, -0.9972, -0.07437, 0.0, -0.9972, -0.07436, -8.184e-07, -0.9972, -0.07436, 0.0, -0.9972, -0.07436, -3.902e-06, -0.9972, -0.07437, -8.184e-07, -0.9972, -0.07436, -3.902e-06, -0.9972, -0.07437, -8.173e-06, -0.9972, -0.07437, -8.184e-07, -0.9972, -0.07436, -3.902e-06, -0.9972, -0.07437, -2.739e-06, -0.9972, -0.07438, -8.173e-06, -0.9972, -0.07437, -3.902e-06, -0.9972, -0.07437, -4.161e-06, -0.9972, -0.07435, -2.739e-06, -0.9972, -0.07438, -3.902e-06, -0.9972, -0.07437, -1.044e-06, -0.9972, -0.07445, -4.161e-06, -0.9972, -0.07435, -3.902e-06, -0.9972, -0.07437, 0.0, -0.9972, -0.07447, -1.044e-06, -0.9972, -0.07445, -8.17e-06, -0.9972, -0.07436, 0.0, -0.9972, -0.07436, -8.184e-07, -0.9972, -0.07436, 0.0, -0.9972, -0.07436, -3.901e-06, -0.9972, -0.07437, -8.184e-07, -0.9972, -0.07436, -3.901e-06, -0.9972, -0.07437, -8.17e-06, -0.9972, -0.07436, -8.184e-07, -0.9972, -0.07436, -3.901e-06, -0.9972, -0.07437, -2.733e-06, -0.9972, -0.07437, -8.17e-06, -0.9972, -0.07436, -3.901e-06, -0.9972, -0.07437, -4.161e-06, -0.9972, -0.07437, -2.733e-06, -0.9972, -0.07437, -3.901e-06, -0.9972, -0.07437, -1.044e-06, -0.9972, -0.07448, -4.161e-06, -0.9972, -0.07437, -3.901e-06, -0.9972, -0.07437, 0.0, -0.9972, -0.07451, -1.044e-06, -0.9972, -0.07448, 0.0, 0.9972, -0.07436, -9.05e-08, 0.9972, -0.07436, 0.0, 0.9972, -0.07436, 0.0, 0.9972, -0.07436, -9.05e-08, 0.9972, -0.07436, -2.181e-06, 0.9972, -0.07436, -2.671e-06, 0.9972, -0.07437, -2.181e-06, 0.9972, -0.07436, -9.05e-08, 0.9972, -0.07436, -2.181e-06, 0.9972, -0.07436, -2.671e-06, 0.9972, -0.07437, -8.403e-06, 0.9972, -0.07435, -2.181e-06, 0.9972, -0.07436, -8.403e-06, 0.9972, -0.07435, -4.307e-06, 0.9972, -0.07438, -2.181e-06, 0.9972, -0.07436, -4.307e-06, 0.9972, -0.07438, -1.859e-07, 0.9972, -0.07449, -2.181e-06, 0.9972, -0.07436, -1.859e-07, 0.9972, -0.07449, 0.0, 0.9972, -0.07451, 0.0, 0.0, -1.0, 0.0, 0.0, -1.0, 0.0, 0.0, -1.0, 0.0, 0.0, -1.0, 0.0, 0.0, -1.0, 0.0, 0.0, -1.0, 0.0, 1.0, 0.0, 0.0, 1.0, 0.0, 0.0, 1.0, 0.0, 0.0, 1.0, 0.0, 0.0, 1.0, 0.0, 0.0, 1.0, 0.0, 0.0, 1.0, 0.0, 0.0, 1.0, 0.0, 0.0, 1.0, 0.0, 0.0, 1.0, 0.0, 0.0, 1.0, 0.0, 0.0, 1.0, 0.0, -0.6306, 0.0001457, -0.7761, -0.952, 0.0, -0.306, -0.952, 0.0, -0.306, -0.6311, 0.0004399, -0.7757, -0.6306, 0.0001457, -0.7761, -0.952, 0.0, -0.306, -0.6311, 0.0004399, -0.7757, -0.1382, 0.001493, -0.9904, -0.6306, 0.0001457, -0.7761, -0.1382, 0.001493, -0.9904, -0.137, 0.0008481, -0.9906, -0.6306, 0.0001457, -0.7761, -0.137, 0.0008481, -0.9906, -0.1382, 0.001493, -0.9904, -0.3341, 0.003465, -0.9425, -0.3341, 0.003465, -0.9425, -0.1382, 0.001493, -0.9904, -0.3341, 0.003463, -0.9425, -0.3341, 0.003465, -0.9425, -0.3341, 0.003463, -0.9425, -0.6302, 0.006507, -0.7764, -0.6302, 0.006507, -0.7764, -0.3341, 0.003463, -0.9425, -0.6302, 0.006507, -0.7764, -0.6302, 0.006507, -0.7764, -0.6302, 0.006507, -0.7764, -0.8539, 0.008788, -0.5203, -0.8539, 0.008788, -0.5203, -0.6302, 0.006507, -0.7764, -0.8539, 0.008788, -0.5203, -0.8539, 0.008788, -0.5203, -0.8539, 0.008788, -0.5203, -0.958, 0.009254, -0.2866, -0.958, 0.009254, -0.2866, -0.8539, 0.008788, -0.5203, -0.958, 0.009254, -0.2866, -0.958, 0.009254, -0.2866, -0.958, 0.009254, -0.2866, -0.979, 0.009126, -0.2037, -0.958, 0.009254, -0.2866, -0.979, 0.009089, -0.2037, -0.979, 0.009126, -0.2037, 0.0, -1.0, 8.99e-06, 0.0, -1.0, 6.974e-06, 0.0, -1.0, 1.16e-05, 0.0, -1.0, 6.974e-06, 0.0, -1.0, 2.891e-06, 0.0, -1.0, 1.16e-05, 0.0, -1.0, 2.891e-06, 0.0, -1.0, 2.028e-05, 0.0, -1.0, 1.16e-05, 0.0, -1.0, 0.0, 0.0, -1.0, 0.0, 0.0, -1.0, 0.0, 0.1824, 0.0, 0.9832, 0.1824, 0.0, 0.9832, 0.1824, 0.0, 0.9832, 0.1824, 0.0, 0.9832, 0.1824, 0.0, 0.9832, 0.1824, 0.0, 0.9832, 0.0, 1.0, 0.0, 0.0, 1.0, 8.295e-07, 0.0, 1.0, 0.0, 0.0, 1.0, 0.0, 0.0, 1.0, 8.295e-07, 0.0, 1.0, 7.269e-07, 0.0, 1.0, 7.269e-07, 0.0, 1.0, 8.295e-07, 0.0, 1.0, 3.903e-06, 0.0, 1.0, 8.295e-07, 0.0, 1.0, 0.0, 0.0, 1.0, 3.903e-06, -0.6306, 0.000167, -0.7761, -0.952, 0.0, -0.306, -0.952, 0.0, -0.306, -0.6311, 0.0004185, -0.7757, -0.6306, 0.000167, -0.7761, -0.952, 0.0, -0.306, -0.6311, 0.0004185, -0.7757, -0.1381, 0.001453, -0.9904, -0.6306, 0.000167, -0.7761, -0.1381, 0.001453, -0.9904, -0.1369, 0.0007982, -0.9906, -0.6306, 0.000167, -0.7761, -0.1369, 0.0007982, -0.9906, -0.1381, 0.001453, -0.9904, -0.3341, 0.003465, -0.9425, -0.3341, 0.003465, -0.9425, -0.1381, 0.001453, -0.9904, -0.334, 0.003461, -0.9426, -0.3341, 0.003465, -0.9425, -0.334, 0.003461, -0.9426, -0.6302, 0.006507, -0.7764, -0.6302, 0.006507, -0.7764, -0.334, 0.003461, -0.9426, -0.6301, 0.006505, -0.7765, -0.6302, 0.006507, -0.7764, -0.6301, 0.006505, -0.7765, -0.8539, 0.008788, -0.5203, -0.8539, 0.008788, -0.5203, -0.6301, 0.006505, -0.7765, -0.8539, 0.008788, -0.5203, -0.8539, 0.008788, -0.5203, -0.8539, 0.008788, -0.5203, -0.958, 0.009254, -0.2866, -0.958, 0.009254, -0.2866, -0.8539, 0.008788, -0.5203, -0.958, 0.009254, -0.2866, -0.958, 0.009254, -0.2866, -0.958, 0.009254, -0.2866, -0.979, 0.009216, -0.2037, -0.958, 0.009254, -0.2866, -0.979, 0.009088, -0.2037, -0.979, 0.009216, -0.2037, 0.1824, 0.0, 0.9832, 0.1824, 0.0, 0.9832, 0.1824, 0.0, 0.9832, 0.1824, 0.0, 0.9832, 0.1824, 0.0, 0.9832, 0.1824, 0.0, 0.9832, 0.0, 1.0, 0.0, 0.0, 1.0, 8.295e-07, 0.0, 1.0, 0.0, 0.0, 1.0, 0.0, 0.0, 1.0, 8.295e-07, 0.0, 1.0, 7.269e-07, 0.0, 1.0, 7.269e-07, 0.0, 1.0, 8.295e-07, 0.0, 1.0, 3.903e-06, 0.0, 1.0, 8.295e-07, 0.0, 1.0, 0.0, 0.0, 1.0, 3.903e-06, -0.6307, 0.000232, -0.776, -0.952, 0.0, -0.306, -0.952, 0.0, -0.306, -0.6311, 0.0004399, -0.7757, -0.6307, 0.000232, -0.776, -0.952, 0.0, -0.306, -0.6311, 0.0004399, -0.7757, -0.1381, 0.001453, -0.9904, -0.6307, 0.000232, -0.776, -0.1381, 0.001453, -0.9904, -0.137, 0.0008233, -0.9906, -0.6307, 0.000232, -0.776, -0.137, 0.0008233, -0.9906, -0.1381, 0.001453, -0.9904, -0.3341, 0.003465, -0.9425, -0.3341, 0.003465, -0.9425, -0.1381, 0.001453, -0.9904, -0.3341, 0.003463, -0.9425, -0.3341, 0.003465, -0.9425, -0.3341, 0.003463, -0.9425, -0.6302, 0.006507, -0.7764, -0.6302, 0.006507, -0.7764, -0.3341, 0.003463, -0.9425, -0.6302, 0.006507, -0.7764, -0.6302, 0.006507, -0.7764, -0.6302, 0.006507, -0.7764, -0.8539, 0.008788, -0.5203, -0.8539, 0.008788, -0.5203, -0.6302, 0.006507, -0.7764, -0.8539, 0.008788, -0.5203, -0.8539, 0.008788, -0.5203, -0.8539, 0.008788, -0.5203, -0.958, 0.009254, -0.2866, -0.958, 0.009254, -0.2866, -0.8539, 0.008788, -0.5203, -0.958, 0.00925, -0.2865, -0.958, 0.009254, -0.2866, -0.958, 0.00925, -0.2865, -0.979, 0.009172, -0.2037, -0.958, 0.00925, -0.2865, -0.979, 0.009044, -0.2037, -0.979, 0.009172, -0.2037, -0.6306, 0.0001455, -0.7761, -0.952, 0.0, -0.306, -0.952, 0.0, -0.306, -0.6311, 0.0004617, -0.7757, -0.6306, 0.0001455, -0.7761, -0.952, 0.0, -0.306, -0.6311, 0.0004617, -0.7757, -0.1381, 0.001453, -0.9904, -0.6306, 0.0001455, -0.7761, -0.1381, 0.001453, -0.9904, -0.1369, 0.0007987, -0.9906, -0.6306, 0.0001455, -0.7761, -0.1369, 0.0007987, -0.9906, -0.1381, 0.001453, -0.9904, -0.3341, 0.003465, -0.9425, -0.3341, 0.003465, -0.9425, -0.1381, 0.001453, -0.9904, -0.334, 0.003461, -0.9426, -0.3341, 0.003465, -0.9425, -0.334, 0.003461, -0.9426, -0.6302, 0.006507, -0.7764, -0.6302, 0.006507, -0.7764, -0.334, 0.003461, -0.9426, -0.6301, 0.006505, -0.7765, -0.6302, 0.006507, -0.7764, -0.6301, 0.006505, -0.7765, -0.8539, 0.008788, -0.5203, -0.8539, 0.008788, -0.5203, -0.6301, 0.006505, -0.7765, -0.8539, 0.008788, -0.5203, -0.8539, 0.008788, -0.5203, -0.8539, 0.008788, -0.5203, -0.958, 0.009255, -0.2866, -0.958, 0.009255, -0.2866, -0.8539, 0.008788, -0.5203, -0.958, 0.00925, -0.2865, -0.958, 0.009255, -0.2866, -0.958, 0.00925, -0.2865, -0.979, 0.009216, -0.2037, -0.958, 0.00925, -0.2865, -0.979, 0.009043, -0.2037, -0.979, 0.009216, -0.2037, 0.1824, 0.0, 0.9832, 0.1824, 0.0, 0.9832, 0.1824, 0.0, 0.9832, 0.1824, 0.0, 0.9832, 0.1824, 0.0, 0.9832, 0.1824, 0.0, 0.9832, 0.0, -1.0, 0.0, 0.0, -1.0, 0.0, 0.0, -1.0, -1.594e-06, 0.0, -1.0, 0.0, 0.0, -1.0, -7.227e-07, 0.0, -1.0, -1.594e-06, 0.0, -1.0, -7.227e-07, 0.0, -1.0, -5.069e-06, 0.0, -1.0, -1.594e-06, 0.0, -1.0, 0.0, 0.0, -1.0, 0.0, 0.0, -1.0, 0.0, 0.0, 0.9972, -0.07436, -9.342e-08, 0.9972, -0.07436, 0.0, 0.9972, -0.07436, 0.0, 0.9972, -0.07436, -9.342e-08, 0.9972, -0.07436, -2.191e-06, 0.9972, -0.07436, -2.697e-06, 0.9972, -0.07437, -2.191e-06, 0.9972, -0.07436, -9.342e-08, 0.9972, -0.07436, -2.191e-06, 0.9972, -0.07436, -2.697e-06, 0.9972, -0.07437, -8.4e-06, 0.9972, -0.07438, -2.191e-06, 0.9972, -0.07436, -8.4e-06, 0.9972, -0.07438, -4.308e-06, 0.9972, -0.07439, -2.191e-06, 0.9972, -0.07436, -4.308e-06, 0.9972, -0.07439, -1.858e-07, 0.9972, -0.07425, -2.191e-06, 0.9972, -0.07436, -1.858e-07, 0.9972, -0.07425, 0.0, 0.9972, -0.07423, 0.0, 0.0, -1.0, 0.0, 0.0, -1.0, 0.0, 0.0, -1.0, 0.0, 0.0, -1.0, 0.0, 0.0, -1.0, 0.0, 0.0, -1.0, 0.0, 1.0, 8.99e-06, 0.0, 1.0, 9.327e-07, 0.0, 1.0, -4.449e-08, 0.0, 1.0, -4.449e-08, 0.0, 1.0, 9.327e-07, 0.0, 1.0, -2.702e-05, 0.0, 1.0, -2.702e-05, 0.0, 1.0, 9.327e-07, 0.0, 1.0, 0.0, 0.0, 1.0, 9.327e-07, 0.0, 1.0, 0.0, 0.0, 1.0, 0.0, 0.9511, 5.842e-08, -0.309, 0.809, 6.306e-08, -0.5878, 0.9511, 5.564e-08, -0.309, 0.809, 6.306e-08, -0.5878, 0.809, 6.12e-08, -0.5878, 0.9511, 5.564e-08, -0.309, 0.809, 6.306e-08, -0.5878, 0.5878, 6.167e-08, -0.809, 0.809, 6.12e-08, -0.5878, 0.5878, 6.167e-08, -0.809, 0.5878, 6.537e-08, -0.809, 0.809, 6.12e-08, -0.5878, 0.5878, 6.167e-08, -0.809, 0.309, 5.912e-08, -0.9511, 0.5878, 6.537e-08, -0.809, 0.309, 5.912e-08, -0.9511, 0.309, 6.144e-08, -0.9511, 0.5878, 6.537e-08, -0.809, 0.309, 5.912e-08, -0.9511, -3.213e-06, 5.054e-08, -1.0, 0.309, 6.144e-08, -0.9511, -3.213e-06, 5.054e-08, -1.0, 2.195e-06, 4.822e-08, -1.0, 0.309, 6.144e-08, -0.9511, -3.213e-06, 5.054e-08, -1.0, -0.309, 3.222e-08, -0.9511, 2.195e-06, 4.822e-08, -1.0, -0.309, 3.222e-08, -0.9511, -0.309, 3.037e-08, -0.9511, 2.195e-06, 4.822e-08, -1.0, -0.309, 3.222e-08, -0.9511, -0.5878, 1.159e-08, -0.809, -0.309, 3.037e-08, -0.9511, -0.5878, 1.159e-08, -0.809, -0.5878, 1.159e-08, -0.809, -0.309, 3.037e-08, -0.9511, -0.5878, 1.159e-08, -0.809, -0.809, -9.271e-09, -0.5878, -0.5878, 1.159e-08, -0.809, -0.809, -9.271e-09, -0.5878, -0.809, -7.419e-09, -0.5878, -0.5878, 1.159e-08, -0.809, -0.809, -9.271e-09, -0.5878, -0.9511, -2.782e-08, -0.309, -0.809, -7.419e-09, -0.5878, -0.9511, -2.782e-08, -0.309, -0.9511, -2.597e-08, -0.309, -0.809, -7.419e-09, -0.5878, -0.9511, -2.782e-08, -0.309, -1.0, -4.451e-08, 1.676e-06, -0.9511, -2.597e-08, -0.309, -1.0, -4.451e-08, 1.676e-06, -1.0, -4.266e-08, -2.195e-06, -0.9511, -2.597e-08, -0.309, -1.0, -4.451e-08, 1.676e-06, -0.9511, -5.749e-08, 0.309, -1.0, -4.266e-08, -2.195e-06, -0.9511, -5.749e-08, 0.309, -0.9511, -5.564e-08, 0.309, -1.0, -4.266e-08, -2.195e-06, -0.9511, -5.749e-08, 0.309, -0.809, -6.12e-08, 0.5878, -0.9511, -5.564e-08, 0.309, -0.809, -6.12e-08, 0.5878, -0.809, -6.213e-08, 0.5878, -0.9511, -5.564e-08, 0.309, -0.809, -6.12e-08, 0.5878, -0.5878, -5.842e-08, 0.809, -0.809, -6.213e-08, 0.5878, -0.5878, -5.842e-08, 0.809, -0.5878, -6.259e-08, 0.809, -0.809, -6.213e-08, 0.5878, -0.5878, -5.842e-08, 0.809, -0.309, -5.379e-08, 0.9511, -0.5878, -6.259e-08, 0.809, -0.309, -5.379e-08, 0.9511, -0.309, -5.772e-08, 0.9511, -0.5878, -6.259e-08, 0.809, -0.309, -5.379e-08, 0.9511, 2.209e-06, -4.567e-08, 1.0, -0.309, -5.772e-08, 0.9511, 2.209e-06, -4.567e-08, 1.0, -1.618e-06, -4.567e-08, 1.0, -0.309, -5.772e-08, 0.9511, 2.209e-06, -4.567e-08, 1.0, 0.309, -3.083e-08, 0.9511, -1.618e-06, -4.567e-08, 1.0, 0.309, -3.083e-08, 0.9511, 0.309, -3.199e-08, 0.9511, -1.618e-06, -4.567e-08, 1.0, 0.309, -3.083e-08, 0.9511, 0.5878, -1.391e-08, 0.809, 0.309, -3.199e-08, 0.9511, 0.5878, -1.391e-08, 0.809, 0.5878, -1.391e-08, 0.809, 0.309, -3.199e-08, 0.9511, 0.5878, -1.391e-08, 0.809, 0.809, 7.422e-09, 0.5878, 0.5878, -1.391e-08, 0.809, 0.809, 7.422e-09, 0.5878, 0.809, 8.348e-09, 0.5878, 0.5878, -1.391e-08, 0.809, 0.809, 7.422e-09, 0.5878, 0.9511, 2.874e-08, 0.309, 0.809, 8.348e-09, 0.5878, 0.9511, 2.874e-08, 0.309, 0.9511, 2.874e-08, 0.309, 0.809, 8.348e-09, 0.5878, 0.9511, 2.874e-08, 0.309, 1.0, 4.544e-08, -7.059e-07, 0.9511, 2.874e-08, 0.309, 1.0, 4.544e-08, -7.059e-07, 1.0, 4.637e-08, 3.707e-06, 0.9511, 2.874e-08, 0.309, 1.0, 4.544e-08, -7.059e-07, 0.9511, 5.842e-08, -0.309, 1.0, 4.637e-08, 3.707e-06, 0.9511, 5.842e-08, -0.309, 0.9511, 5.564e-08, -0.309, 1.0, 4.637e-08, 3.707e-06, 0.0, -1.0, 0.0, 0.0, -1.0, 2.469e-05, 0.0, -1.0, 2.606e-12, 0.0, -1.0, 2.469e-05, 0.0, -1.0, 2.469e-05, 0.0, -1.0, 2.606e-12, 0.0, -1.0, 2.469e-05, 0.0, -1.0, -2.469e-05, 0.0, -1.0, 2.606e-12, 0.0, -1.0, -2.469e-05, 0.0, -1.0, -2.469e-05, 0.0, -1.0, 2.606e-12, 0.0, -1.0, -2.469e-05, 0.0, -1.0, 0.0, 0.0, -1.0, 2.606e-12, 0.0, -1.0, 0.0, 0.0, -1.0, 0.0, 0.0, -1.0, 2.606e-12, 0.0, -1.0, 0.0, 0.0, -1.0, 0.0, 0.0, -1.0, 2.606e-12, 0.0, -1.0, 0.0, 0.0, -1.0, 0.0, 0.0, -1.0, 2.606e-12, 0.0, -1.0, 0.0, 0.0, -1.0, 0.0, 0.0, -1.0, 2.606e-12, 0.0, -1.0, 0.0, 0.0, -1.0, 0.0, 0.0, -1.0, 2.606e-12, 0.0, -1.0, 0.0, 0.0, -1.0, 0.0, 0.0, -1.0, 2.606e-12, 0.0, -1.0, 0.0, 0.0, -1.0, 0.0, 0.0, -1.0, 2.606e-12, 0.0, -1.0, 0.0, 0.0, -1.0, 0.0, 0.0, -1.0, 2.606e-12, 0.0, -1.0, 0.0, 0.0, -1.0, 0.0, 0.0, -1.0, 2.606e-12, 0.0, -1.0, 0.0, 0.0, -1.0, 0.0, 0.0, -1.0, 2.606e-12, 0.0, -1.0, 0.0, 0.0, -1.0, 0.0, 0.0, -1.0, 2.606e-12, 0.0, -1.0, 0.0, 0.0, -1.0, 0.0, 0.0, -1.0, 2.606e-12, 0.0, -1.0, 0.0, 0.0, -1.0, 0.0, 0.0, -1.0, 2.606e-12, 0.0, -1.0, 0.0, 0.0, -1.0, 0.0, 0.0, -1.0, 2.606e-12, 0.0, -1.0, 0.0, 0.0, -1.0, 0.0, 0.0, -1.0, 2.606e-12, 0.0, 1.0, 2.469e-05, 0.0, 1.0, -1.234e-05, 0.0, 1.0, 1.234e-06, 0.0, 1.0, -1.234e-05, 0.0, 1.0, 1.158e-11, 0.0, 1.0, 1.234e-06, 0.0, 1.0, 1.158e-11, 0.0, 1.0, 1.234e-05, 0.0, 1.0, 1.234e-06, 0.0, 1.0, 1.234e-05, 0.0, 1.0, 0.0, 0.0, 1.0, 1.234e-06, 0.0, 1.0, 0.0, 0.0, 1.0, 0.0, 0.0, 1.0, 1.234e-06, 0.0, 1.0, 0.0, 0.0, 1.0, 0.0, 0.0, 1.0, 1.234e-06, 0.0, 1.0, 0.0, 0.0, 1.0, 0.0, 0.0, 1.0, 1.234e-06, 0.0, 1.0, 0.0, 0.0, 1.0, 0.0, 0.0, 1.0, 1.234e-06, 0.0, 1.0, 0.0, 0.0, 1.0, 0.0, 0.0, 1.0, 1.234e-06, 0.0, 1.0, 0.0, 0.0, 1.0, 0.0, 0.0, 1.0, 1.234e-06, 0.0, 1.0, 0.0, 0.0, 1.0, 0.0, 0.0, 1.0, 1.234e-06, 0.0, 1.0, 0.0, 0.0, 1.0, 0.0, 0.0, 1.0, 1.234e-06, 0.0, 1.0, 0.0, 0.0, 1.0, 0.0, 0.0, 1.0, 1.234e-06, 0.0, 1.0, 0.0, 0.0, 1.0, 0.0, 0.0, 1.0, 1.234e-06, 0.0, 1.0, 0.0, 0.0, 1.0, -1.234e-05, 0.0, 1.0, 1.234e-06, 0.0, 1.0, -1.234e-05, 0.0, 1.0, 1.234e-05, 0.0, 1.0, 1.234e-06, 0.0, 1.0, 1.234e-05, 0.0, 1.0, 5.661e-11, 0.0, 1.0, 1.234e-06, 0.0, 1.0, 5.661e-11, 0.0, 1.0, -2.469e-05, 0.0, 1.0, 1.234e-06, 0.0, 1.0, -2.469e-05, 0.0, 1.0, 2.469e-05, 0.0, 1.0, 1.234e-06, 0.0, 1.0, 2.469e-05, 0.0, 1.0, 2.469e-05, 0.0, 1.0, 1.234e-06, -2.192e-06, 0.9972, -0.07436, -1.859e-07, 0.9972, -0.07443, 0.0, 0.9972, -0.07444, -2.192e-06, 0.9972, -0.07436, -4.308e-06, 0.9972, -0.07439, -1.859e-07, 0.9972, -0.07443, -2.192e-06, 0.9972, -0.07436, -8.405e-06, 0.9972, -0.07435, -4.308e-06, 0.9972, -0.07439, -2.192e-06, 0.9972, -0.07436, -2.7e-06, 0.9972, -0.07436, -8.405e-06, 0.9972, -0.07435, -2.7e-06, 0.9972, -0.07436, -2.192e-06, 0.9972, -0.07436, -9.342e-08, 0.9972, -0.07436, 0.0, 0.9972, -0.07436, -9.342e-08, 0.9972, -0.07436, -2.192e-06, 0.9972, -0.07436, 0.0, 0.9972, -0.07436, -9.342e-08, 0.9972, -0.07436, 0.0, 0.9972, -0.07436, 0.0, -1.0, 0.0, 0.0, -1.0, -7.25e-06, 0.0, -1.0, 9.376e-06, 0.0, -1.0, -7.25e-06, 0.0, -1.0, -2.194e-05, 0.0, -1.0, 9.376e-06, 0.0, -1.0, -2.194e-05, 0.0, -1.0, 4.055e-05, 0.0, -1.0, 9.376e-06, 0.0, -1.0, 0.0, 0.0, -1.0, 0.0, 0.0, -1.0, 0.0, 0.0, -1.0, 0.0, 0.0, -1.0, 0.0, 0.0, -1.0, -1.594e-06, 0.0, -1.0, 0.0, 0.0, -1.0, -7.227e-07, 0.0, -1.0, -1.594e-06, 0.0, -1.0, -7.227e-07, 0.0, -1.0, -5.069e-06, 0.0, -1.0, -1.594e-06, 0.0, -1.0, 0.0, 0.0, -1.0, 0.0, 0.0, -1.0, 0.0])] * 3)])
me_railing_stairs001c_physics = bpy.data.meshes.new('railing_stairs001c_physics')
me_railing_stairs001c_physics.from_pydata([(-2.187, 104.0, 1.422), (-2.687, 104.0, 1.058), (-1.996, 104.0, 2.009), (-2.187, 104.0, 2.597), (-2.687, 104.0, 2.96), (-3.305, 104.0, 2.96), (-3.305, 104.0, 1.058), (-3.996, 104.0, 2.009), (-3.805, 104.0, 2.597), (-3.805, 104.0, 1.422), (-1.996, -104.0, 2.009), (-2.187, -104.0, 1.421), (-2.687, -104.0, 2.96), (-3.305, -104.0, 2.96), (-2.187, -104.0, 2.597), (-3.805, -104.0, 2.597), (-3.996, -104.0, 2.009), (-3.305, -104.0, 1.058), (-3.805, -104.0, 1.421), (-2.687, -104.0, 1.058)], [], [(0, 1, 2), (2, 1, 3), (3, 1, 4), (4, 1, 5), (5, 1, 6), (5, 6, 7), (5, 7, 8), (7, 6, 9), (2, 10, 0), (0, 10, 11), (0, 11, 1), (12, 13, 14), (13, 15, 14), (15, 16, 14), (16, 10, 14), (16, 17, 10), (16, 18, 17), (17, 11, 10), (17, 19, 11), (6, 17, 18), (17, 6, 19), (1, 11, 19), (2, 3, 10), (12, 14, 4), (12, 5, 13), (4, 5, 12), (6, 1, 19), (9, 6, 18), (7, 9, 16), (7, 16, 8), (10, 3, 14), (13, 8, 15), (5, 8, 13), (14, 3, 4), (16, 9, 18), (16, 15, 8)])
me_railing_stairs001c_physics.polygons.foreach_set('use_smooth', [True] * 36)
_uv = me_railing_stairs001c_physics.uv_layers.new(name='UVMap')
_uv.uv.foreach_set('vector', [0.0, 0.0, 0.0, 0.0, 0.0, 0.0, 0.0, 0.0, 0.0, 0.0, 0.0, 0.0, 0.0, 0.0, 0.0, 0.0, 0.0, 0.0, 0.0, 0.0, 0.0, 0.0, 0.0, 0.0, 0.0, 0.0, 0.0, 0.0, 0.0, 0.0, 0.0, 0.0, 0.0, 0.0, 0.0, 0.0, 0.0, 0.0, 0.0, 0.0, 0.0, 0.0, 0.0, 0.0, 0.0, 0.0, 0.0, 0.0, 0.0, 0.0, 0.0, 0.0, 0.0, 0.0, 0.0, 0.0, 0.0, 0.0, 0.0, 0.0, 0.0, 0.0, 0.0, 0.0, 0.0, 0.0, 0.0, 0.0, 0.0, 0.0, 0.0, 0.0, 0.0, 0.0, 0.0, 0.0, 0.0, 0.0, 0.0, 0.0, 0.0, 0.0, 0.0, 0.0, 0.0, 0.0, 0.0, 0.0, 0.0, 0.0, 0.0, 0.0, 0.0, 0.0, 0.0, 0.0, 0.0, 0.0, 0.0, 0.0, 0.0, 0.0, 0.0, 0.0, 0.0, 0.0, 0.0, 0.0, 0.0, 0.0, 0.0, 0.0, 0.0, 0.0, 0.0, 0.0, 0.0, 0.0, 0.0, 0.0, 0.0, 0.0, 0.0, 0.0, 0.0, 0.0, 0.0, 0.0, 0.0, 0.0, 0.0, 0.0, 0.0, 0.0, 0.0, 0.0, 0.0, 0.0, 0.0, 0.0, 0.0, 0.0, 0.0, 0.0, 0.0, 0.0, 0.0, 0.0, 0.0, 0.0, 0.0, 0.0, 0.0, 0.0, 0.0, 0.0, 0.0, 0.0, 0.0, 0.0, 0.0, 0.0, 0.0, 0.0, 0.0, 0.0, 0.0, 0.0, 0.0, 0.0, 0.0, 0.0, 0.0, 0.0, 0.0, 0.0, 0.0, 0.0, 0.0, 0.0, 0.0, 0.0, 0.0, 0.0, 0.0, 0.0, 0.0, 0.0, 0.0, 0.0, 0.0, 0.0, 0.0, 0.0, 0.0, 0.0, 0.0, 0.0, 0.0, 0.0, 0.0, 0.0, 0.0, 0.0, 0.0, 0.0, 0.0, 0.0, 0.0, 0.0, 0.0, 0.0, 0.0, 0.0, 0.0, 0.0])
me_railing_stairs001c_physics.materials.append(mat_phy)
me_railing_stairs001c_physics.use_remesh_fix_poles = True
me_railing_stairs001c_physics.use_remesh_preserve_attributes = False
me_railing_stairs001c_physics.use_mirror_vertex_groups = False
me_railing_stairs001c_physics.update()
me_railing_stairs001c_physics.normals_split_custom_set([tuple(v) for v in zip(*[iter([-0.0006719, 0.4973, 0.8676, -0.01121, 0.9122, 0.4096, -0.003357, -1.833e-06, 1.0, -0.003357, -1.833e-06, 1.0, -0.01121, 0.9122, 0.4096, -0.00409, -0.4973, 0.8676, -0.00409, -0.4973, 0.8676, -0.01121, 0.9122, 0.4096, -0.005757, -0.9122, 0.4096, -0.005757, -0.9122, 0.4096, -0.01121, 0.9122, 0.4096, -0.01053, -0.9788, -0.2048, -0.01053, -0.9788, -0.2048, -0.01121, 0.9122, 0.4096, -0.00553, 0.951, -0.309, -0.01053, -0.9788, -0.2048, -0.00553, 0.951, -0.309, -0.007145, 2.804e-05, -1.0, -0.01053, -0.9788, -0.2048, -0.007145, 2.804e-05, -1.0, -0.0004747, -0.5878, -0.809, -0.007145, 2.804e-05, -1.0, -0.00553, 0.951, -0.309, -0.0006023, 0.4972, -0.8676, -0.003357, -1.833e-06, 1.0, 0.007506, -4.702e-05, 1.0, -0.0006719, 0.4973, 0.8676, -0.0006719, 0.4973, 0.8676, 0.007506, -4.702e-05, 1.0, 0.002188, 0.6715, 0.741, -0.0006719, 0.4973, 0.8676, 0.002188, 0.6715, 0.741, -0.01121, 0.9122, 0.4096, 0.0006178, -0.9788, 0.2048, 0.002261, -0.9123, -0.4096, 0.00801, -0.6715, 0.741, 0.002261, -0.9123, -0.4096, 0.006229, -0.5877, -0.8091, 0.00801, -0.6715, 0.741, 0.006229, -0.5877, -0.8091, 0.008751, -3.988e-05, -1.0, 0.00801, -0.6715, 0.741, 0.008751, -3.988e-05, -1.0, 0.007506, -4.702e-05, 1.0, 0.00801, -0.6715, 0.741, 0.008751, -3.988e-05, -1.0, 0.012, 0.951, -0.3089, 0.007506, -4.702e-05, 1.0, 0.008751, -3.988e-05, -1.0, 0.0005309, 0.6715, -0.741, 0.012, 0.951, -0.3089, 0.012, 0.951, -0.3089, 0.002188, 0.6715, 0.741, 0.007506, -4.702e-05, 1.0, 0.012, 0.951, -0.3089, 0.0005805, 0.9788, 0.2049, 0.002188, 0.6715, 0.741, -0.00553, 0.951, -0.309, 0.012, 0.951, -0.3089, 0.0005309, 0.6715, -0.741, 0.012, 0.951, -0.3089, -0.00553, 0.951, -0.309, 0.0005805, 0.9788, 0.2049, -0.01121, 0.9122, 0.4096, 0.002188, 0.6715, 0.741, 0.0005805, 0.9788, 0.2049, -0.003357, -1.833e-06, 1.0, -0.00409, -0.4973, 0.8676, 0.007506, -4.702e-05, 1.0, 0.0006178, -0.9788, 0.2048, 0.00801, -0.6715, 0.741, -0.005757, -0.9122, 0.4096, 0.0006178, -0.9788, 0.2048, -0.01053, -0.9788, -0.2048, 0.002261, -0.9123, -0.4096, -0.005757, -0.9122, 0.4096, -0.01053, -0.9788, -0.2048, 0.0006178, -0.9788, 0.2048, -0.00553, 0.951, -0.309, -0.01121, 0.9122, 0.4096, 0.0005805, 0.9788, 0.2049, -0.0006023, 0.4972, -0.8676, -0.00553, 0.951, -0.309, 0.0005309, 0.6715, -0.741, -0.007145, 2.804e-05, -1.0, -0.0006023, 0.4972, -0.8676, 0.008751, -3.988e-05, -1.0, -0.007145, 2.804e-05, -1.0, 0.008751, -3.988e-05, -1.0, -0.0004747, -0.5878, -0.809, 0.007506, -4.702e-05, 1.0, -0.00409, -0.4973, 0.8676, 0.00801, -0.6715, 0.741, 0.002261, -0.9123, -0.4096, -0.0004747, -0.5878, -0.809, 0.006229, -0.5877, -0.8091, -0.01053, -0.9788, -0.2048, -0.0004747, -0.5878, -0.809, 0.002261, -0.9123, -0.4096, 0.00801, -0.6715, 0.741, -0.00409, -0.4973, 0.8676, -0.005757, -0.9122, 0.4096, 0.008751, -3.988e-05, -1.0, -0.0006023, 0.4972, -0.8676, 0.0005309, 0.6715, -0.741, 0.008751, -3.988e-05, -1.0, 0.006229, -0.5877, -0.8091, -0.0004747, -0.5878, -0.809])] * 3)])
arm_railing_stairs001c_qc_skeleton = bpy.data.armatures.new('railing_stairs001c.qc_skeleton')  # bones are not reproduced

# ---- objects
ob_railing_stairs001c_qc_skeleton = bpy.data.objects.new('railing_stairs001c.qc_skeleton', arm_railing_stairs001c_qc_skeleton)
ob_railing_stairs001c_reference = bpy.data.objects.new('railing_stairs001c_reference', me_railing_stairs001c_reference)
ob_railing_stairs001c_physics = bpy.data.objects.new('railing_stairs001c_physics', me_railing_stairs001c_physics)

# ---- transforms, parenting, visibility, modifiers, constraints
ob_railing_stairs001c_qc_skeleton.location = (0.0, 0.0, 0.0)
ob_railing_stairs001c_qc_skeleton.show_in_front = True
ob_railing_stairs001c_qc_skeleton.lineart.crease_threshold = 0.0
ob_railing_stairs001c_reference.parent = ob_railing_stairs001c_qc_skeleton
ob_railing_stairs001c_reference.location = (0.0, 0.0, 0.0)
ob_railing_stairs001c_reference.lineart.crease_threshold = 0.0
_vg = ob_railing_stairs001c_reference.vertex_groups.new(name='static_prop')
_vg.add([0, 1, 2, 3, 4, 5, 6, 7, 8, 9, 10, 11, 12, 13, 14, 15, 16, 17, 18, 19, 20, 21, 22, 23, 24, 25, 26, 27, 28, 29, 30, 31, 32, 33, 34, 35, 36, 37, 38, 39, 40, 41, 42, 43, 44, 45, 46, 47, 48, 49, 50, 51, 52, 53, 54, 55, 56, 57, 58, 59, 60, 61, 62, 63, 64, 65, 66, 67, 68, 69, 70, 71, 72, 73, 74, 75, 76, 77, 78, 79, 80, 81, 82, 83, 84, 85, 86, 87, 88, 89, 90, 91, 92, 93, 94, 95, 96, 97, 98, 99, 100, 101, 102, 103, 104, 105, 106, 107, 108, 109, 110, 111, 112, 113, 114, 115, 116, 117, 118, 119, 120, 121, 122, 123, 124, 125, 126, 127, 128, 129, 130, 131, 132, 133, 134, 135, 136, 137], 1.0, 'REPLACE')
_m = ob_railing_stairs001c_reference.modifiers.new('Armature', 'ARMATURE')
_m.object = ob_railing_stairs001c_qc_skeleton
ob_railing_stairs001c_physics.parent = ob_railing_stairs001c_qc_skeleton
ob_railing_stairs001c_physics.location = (0.0, 0.0, 0.0)
ob_railing_stairs001c_physics.display_type = 'SOLID'
ob_railing_stairs001c_physics.show_wire = True
ob_railing_stairs001c_physics.lineart.crease_threshold = 0.0
_vg = ob_railing_stairs001c_physics.vertex_groups.new(name='static_prop')
_vg.add([0, 1, 2, 3, 4, 5, 6, 7, 8, 9, 10, 11, 12, 13, 14, 15, 16, 17, 18, 19], 1.0, 'REPLACE')
_m = ob_railing_stairs001c_physics.modifiers.new('Armature', 'ARMATURE')
_m.object = ob_railing_stairs001c_qc_skeleton

# ---- collection membership
scene.collection.objects.link(ob_railing_stairs001c_qc_skeleton)
scene.collection.objects.link(ob_railing_stairs001c_reference)
scene.collection.objects.link(ob_railing_stairs001c_physics)
col_railing_stairs001c.objects.link(ob_railing_stairs001c_qc_skeleton)
col_railing_stairs001c.objects.link(ob_railing_stairs001c_reference)
col_railing_stairs001c.objects.link(ob_railing_stairs001c_physics)

# ---- scene / render settings (as saved in the file)
scene.frame_start = 1; scene.frame_end = 250; scene.frame_set(0)
scene.render.engine = 'BLENDER_EEVEE_NEXT'
scene.cycles.use_denoising = False
scene.cycles.samples = 128
scene.cycles.sampling_pattern = 'TABULATED_SOBOL'
scene.cycles.use_adaptive_sampling = False
scene.cycles.use_light_tree = False
scene.view_settings.view_transform = 'Filmic'
bpy.context.view_layer.update()

# ---- added for rendering (the .blend has no active camera and no usable light): camera, sun + grey world if the file has none
cam_auto = bpy.data.cameras.new('AutoCamera')
cam_auto.lens = 50.0
cam_auto.sensor_width = 36.0
cam_auto.clip_end = 3380.55
ob_auto_camera = bpy.data.objects.new('AutoCamera', cam_auto)
scene.collection.objects.link(ob_auto_camera)
ob_auto_camera.location = (190.625, -231.15, 153.104)
ob_auto_camera.rotation_euler = (1.09748, -7.21219e-08, 0.694738)
scene.camera = ob_auto_camera
light_auto_sun = bpy.data.lights.new('AutoSun', 'SUN')
light_auto_sun.energy = 3.0
light_auto_sun.angle = 0.0523599
ob_auto_sun = bpy.data.objects.new('AutoSun', light_auto_sun)
scene.collection.objects.link(ob_auto_sun)
ob_auto_sun.rotation_euler = (0.872665, 0.174533, 0.523599)
if scene.world is None:
    world_auto = bpy.data.worlds.new('AutoWorld')
    world_auto.color = (0.3, 0.3, 0.3)
    scene.world = world_auto
bpy.context.view_layer.update()
